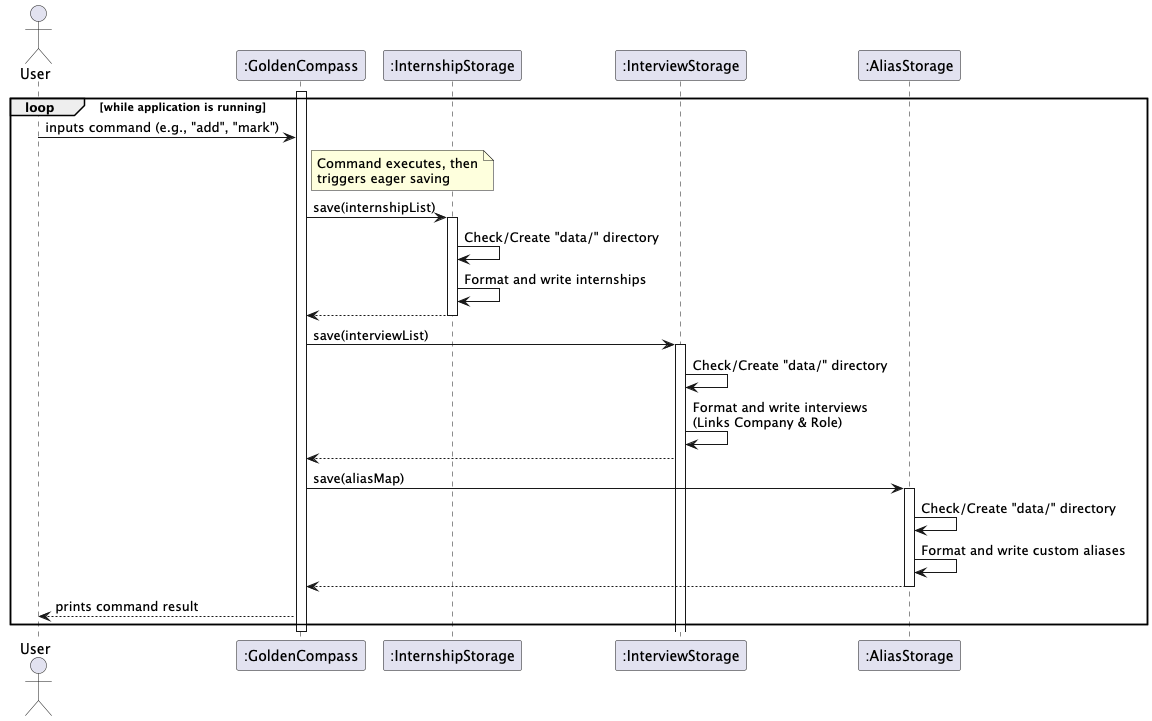

The diagram above was rendered by PlantUML. Its source (embedded in the PNG):
@startuml
actor User
participant ":GoldenCompass" as GC
participant ":InternshipStorage" as InternStorage
participant ":InterviewStorage" as InterviewStorage
participant ":AliasStorage" as AliasStorage

activate GC
loop while application is running
    User -> GC : inputs command (e.g., "add", "mark")

    note right of GC : Command executes, then\ntriggers eager saving

    GC -> InternStorage : save(internshipList)
    activate InternStorage
    InternStorage -> InternStorage : Check/Create "data/" directory
    InternStorage -> InternStorage : Format and write internships
    InternStorage --> GC
    deactivate InternStorage

    GC -> InterviewStorage : save(interviewList)
    activate InterviewStorage
    InterviewStorage -> InterviewStorage : Check/Create "data/" directory
    InterviewStorage -> InterviewStorage : Format and write interviews\n(Links Company & Role)
    InterviewStorage --> GC
    deactivate InternStorage

    GC -> AliasStorage : save(aliasMap)
    activate AliasStorage
    AliasStorage -> AliasStorage : Check/Create "data/" directory
    AliasStorage -> AliasStorage : Format and write custom aliases
    AliasStorage --> GC
    deactivate AliasStorage

    GC --> User : prints command result
end
deactivate GC
@enduml